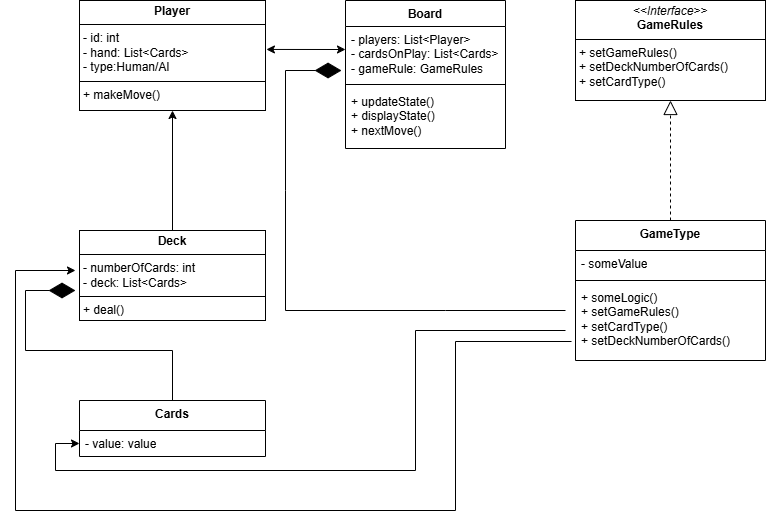

The diagram above was exported from draw.io. Its source (the exported page's mxGraphModel, read from the mxfile embedded in the PNG):
<mxGraphModel dx="1619" dy="1097" grid="1" gridSize="10" guides="1" tooltips="1" connect="1" arrows="1" fold="1" page="1" pageScale="1" pageWidth="827" pageHeight="1169" math="0" shadow="0">
  <root>
    <mxCell id="WIyWlLk6GJQsqaUBKTNV-0" />
    <mxCell id="WIyWlLk6GJQsqaUBKTNV-1" parent="WIyWlLk6GJQsqaUBKTNV-0" />
    <mxCell id="2zWrTxtDaREcKqvupNfZ-90" value="&lt;p style=&quot;margin:0px;margin-top:4px;text-align:center;&quot;&gt;&lt;b&gt;Player&lt;/b&gt;&lt;/p&gt;&lt;hr size=&quot;1&quot; style=&quot;border-style:solid;&quot;&gt;&lt;p style=&quot;margin:0px;margin-left:4px;&quot;&gt;- id: int&lt;br&gt;- hand: List&amp;lt;Cards&amp;gt;&lt;/p&gt;&lt;p style=&quot;margin:0px;margin-left:4px;&quot;&gt;- type:Human/AI&lt;/p&gt;&lt;hr size=&quot;1&quot; style=&quot;border-style:solid;&quot;&gt;&lt;p style=&quot;margin:0px;margin-left:4px;&quot;&gt;+ makeMove()&lt;br&gt;&lt;/p&gt;" style="verticalAlign=top;align=left;overflow=fill;html=1;whiteSpace=wrap;" parent="WIyWlLk6GJQsqaUBKTNV-1" vertex="1">
      <mxGeometry x="64" y="210" width="186" height="110" as="geometry" />
    </mxCell>
    <mxCell id="2zWrTxtDaREcKqvupNfZ-113" style="edgeStyle=orthogonalEdgeStyle;rounded=0;orthogonalLoop=1;jettySize=auto;html=1;entryX=0.5;entryY=1;entryDx=0;entryDy=0;" parent="WIyWlLk6GJQsqaUBKTNV-1" source="2zWrTxtDaREcKqvupNfZ-93" target="2zWrTxtDaREcKqvupNfZ-90" edge="1">
      <mxGeometry relative="1" as="geometry" />
    </mxCell>
    <mxCell id="2zWrTxtDaREcKqvupNfZ-93" value="&lt;p style=&quot;margin:0px;margin-top:4px;text-align:center;&quot;&gt;&lt;b&gt;Deck&lt;/b&gt;&lt;/p&gt;&lt;hr size=&quot;1&quot; style=&quot;border-style:solid;&quot;&gt;&lt;p style=&quot;margin:0px;margin-left:4px;&quot;&gt;&lt;span style=&quot;background-color: transparent; color: light-dark(rgb(0, 0, 0), rgb(255, 255, 255));&quot;&gt;- numberOfCards: int&lt;/span&gt;&lt;/p&gt;&lt;p style=&quot;margin:0px;margin-left:4px;&quot;&gt;- deck: List&amp;lt;Cards&amp;gt;&lt;span style=&quot;background-color: transparent; color: light-dark(rgb(0, 0, 0), rgb(255, 255, 255));&quot;&gt;&lt;/span&gt;&lt;/p&gt;&lt;hr size=&quot;1&quot; style=&quot;border-style:solid;&quot;&gt;&lt;p style=&quot;margin:0px;margin-left:4px;&quot;&gt;+ deal()&lt;/p&gt;&lt;p style=&quot;margin:0px;margin-left:4px;&quot;&gt;+ shuffle()&lt;/p&gt;" style="verticalAlign=top;align=left;overflow=fill;html=1;whiteSpace=wrap;" parent="WIyWlLk6GJQsqaUBKTNV-1" vertex="1">
      <mxGeometry x="64" y="440" width="186" height="90" as="geometry" />
    </mxCell>
    <mxCell id="2zWrTxtDaREcKqvupNfZ-94" value="Cards" style="swimlane;fontStyle=1;align=center;verticalAlign=top;childLayout=stackLayout;horizontal=1;startSize=30;horizontalStack=0;resizeParent=1;resizeParentMax=0;resizeLast=0;collapsible=1;marginBottom=0;whiteSpace=wrap;html=1;" parent="WIyWlLk6GJQsqaUBKTNV-1" vertex="1">
      <mxGeometry x="64" y="610" width="186" height="56" as="geometry" />
    </mxCell>
    <mxCell id="2zWrTxtDaREcKqvupNfZ-95" value="- value: value" style="text;strokeColor=none;fillColor=none;align=left;verticalAlign=top;spacingLeft=4;spacingRight=4;overflow=hidden;rotatable=0;points=[[0,0.5],[1,0.5]];portConstraint=eastwest;whiteSpace=wrap;html=1;" parent="2zWrTxtDaREcKqvupNfZ-94" vertex="1">
      <mxGeometry y="30" width="186" height="26" as="geometry" />
    </mxCell>
    <mxCell id="2zWrTxtDaREcKqvupNfZ-98" value="Board" style="swimlane;fontStyle=1;align=center;verticalAlign=top;childLayout=stackLayout;horizontal=1;startSize=26;horizontalStack=0;resizeParent=1;resizeParentMax=0;resizeLast=0;collapsible=1;marginBottom=0;whiteSpace=wrap;html=1;" parent="WIyWlLk6GJQsqaUBKTNV-1" vertex="1">
      <mxGeometry x="330" y="210" width="160" height="148" as="geometry" />
    </mxCell>
    <mxCell id="2zWrTxtDaREcKqvupNfZ-99" value="- players: List&amp;lt;Player&amp;gt;&lt;div&gt;- cardsOnPlay: List&amp;lt;Cards&amp;gt;&lt;/div&gt;&lt;div&gt;- gameRule: GameRules&lt;/div&gt;" style="text;strokeColor=none;fillColor=none;align=left;verticalAlign=top;spacingLeft=4;spacingRight=4;overflow=hidden;rotatable=0;points=[[0,0.5],[1,0.5]];portConstraint=eastwest;whiteSpace=wrap;html=1;" parent="2zWrTxtDaREcKqvupNfZ-98" vertex="1">
      <mxGeometry y="26" width="160" height="54" as="geometry" />
    </mxCell>
    <mxCell id="2zWrTxtDaREcKqvupNfZ-100" value="" style="line;strokeWidth=1;fillColor=none;align=left;verticalAlign=middle;spacingTop=-1;spacingLeft=3;spacingRight=3;rotatable=0;labelPosition=right;points=[];portConstraint=eastwest;strokeColor=inherit;" parent="2zWrTxtDaREcKqvupNfZ-98" vertex="1">
      <mxGeometry y="80" width="160" height="8" as="geometry" />
    </mxCell>
    <mxCell id="2zWrTxtDaREcKqvupNfZ-101" value="+ updateState()&lt;div&gt;+ displayState()&lt;/div&gt;&lt;div&gt;+ nextMove()&lt;/div&gt;" style="text;strokeColor=none;fillColor=none;align=left;verticalAlign=top;spacingLeft=4;spacingRight=4;overflow=hidden;rotatable=0;points=[[0,0.5],[1,0.5]];portConstraint=eastwest;whiteSpace=wrap;html=1;" parent="2zWrTxtDaREcKqvupNfZ-98" vertex="1">
      <mxGeometry y="88" width="160" height="60" as="geometry" />
    </mxCell>
    <mxCell id="2zWrTxtDaREcKqvupNfZ-116" value="" style="endArrow=diamondThin;endFill=1;endSize=24;html=1;rounded=0;entryX=0.011;entryY=0.589;entryDx=0;entryDy=0;entryPerimeter=0;" parent="2zWrTxtDaREcKqvupNfZ-98" edge="1">
      <mxGeometry width="160" relative="1" as="geometry">
        <mxPoint x="220" y="310" as="sourcePoint" />
        <mxPoint x="-3.953999999999951" y="70.00999999999999" as="targetPoint" />
        <Array as="points">
          <mxPoint x="100" y="310" />
          <mxPoint x="-60" y="310" />
          <mxPoint x="-60" y="190" />
          <mxPoint x="-60" y="70" />
        </Array>
      </mxGeometry>
    </mxCell>
    <mxCell id="2zWrTxtDaREcKqvupNfZ-106" value="&lt;p style=&quot;margin:0px;margin-top:4px;text-align:center;&quot;&gt;&lt;i&gt;&amp;lt;&amp;lt;Interface&amp;gt;&amp;gt;&lt;/i&gt;&lt;br&gt;&lt;b&gt;GameRules&lt;/b&gt;&lt;/p&gt;&lt;hr size=&quot;1&quot; style=&quot;border-style:solid;&quot;&gt;&lt;p style=&quot;margin:0px;margin-left:4px;&quot;&gt;+ setGameRules()&lt;/p&gt;&lt;p style=&quot;margin:0px;margin-left:4px;&quot;&gt;+&amp;nbsp;&lt;span style=&quot;background-color: transparent; color: light-dark(rgb(0, 0, 0), rgb(255, 255, 255));&quot;&gt;setDeckNumberOfCards()&lt;/span&gt;&lt;/p&gt;&lt;p style=&quot;margin:0px;margin-left:4px;&quot;&gt;+ setCardType()&lt;/p&gt;" style="verticalAlign=top;align=left;overflow=fill;html=1;whiteSpace=wrap;" parent="WIyWlLk6GJQsqaUBKTNV-1" vertex="1">
      <mxGeometry x="560" y="210" width="190" height="100" as="geometry" />
    </mxCell>
    <mxCell id="2zWrTxtDaREcKqvupNfZ-107" value="GameType" style="swimlane;fontStyle=1;align=center;verticalAlign=top;childLayout=stackLayout;horizontal=1;startSize=30;horizontalStack=0;resizeParent=1;resizeParentMax=0;resizeLast=0;collapsible=1;marginBottom=0;whiteSpace=wrap;html=1;" parent="WIyWlLk6GJQsqaUBKTNV-1" vertex="1">
      <mxGeometry x="560" y="430" width="190" height="140" as="geometry" />
    </mxCell>
    <mxCell id="2zWrTxtDaREcKqvupNfZ-108" value="- someValue" style="text;strokeColor=none;fillColor=none;align=left;verticalAlign=top;spacingLeft=4;spacingRight=4;overflow=hidden;rotatable=0;points=[[0,0.5],[1,0.5]];portConstraint=eastwest;whiteSpace=wrap;html=1;" parent="2zWrTxtDaREcKqvupNfZ-107" vertex="1">
      <mxGeometry y="30" width="190" height="26" as="geometry" />
    </mxCell>
    <mxCell id="2zWrTxtDaREcKqvupNfZ-109" value="" style="line;strokeWidth=1;fillColor=none;align=left;verticalAlign=middle;spacingTop=-1;spacingLeft=3;spacingRight=3;rotatable=0;labelPosition=right;points=[];portConstraint=eastwest;strokeColor=inherit;" parent="2zWrTxtDaREcKqvupNfZ-107" vertex="1">
      <mxGeometry y="56" width="190" height="8" as="geometry" />
    </mxCell>
    <mxCell id="2zWrTxtDaREcKqvupNfZ-110" value="+ someLogic()&lt;div&gt;&lt;span style=&quot;background-color: transparent; color: light-dark(rgb(0, 0, 0), rgb(255, 255, 255));&quot;&gt;+ setGameRules()&lt;/span&gt;&lt;/div&gt;&lt;div&gt;&lt;span style=&quot;background-color: transparent; color: light-dark(rgb(0, 0, 0), rgb(255, 255, 255));&quot;&gt;+ setCardType()&lt;/span&gt;&lt;/div&gt;&lt;div&gt;&lt;span style=&quot;background-color: transparent; color: light-dark(rgb(0, 0, 0), rgb(255, 255, 255));&quot;&gt;+ setDeckNumberOfCards()&lt;/span&gt;&lt;/div&gt;" style="text;strokeColor=none;fillColor=none;align=left;verticalAlign=top;spacingLeft=4;spacingRight=4;overflow=hidden;rotatable=0;points=[[0,0.5],[1,0.5]];portConstraint=eastwest;whiteSpace=wrap;html=1;" parent="2zWrTxtDaREcKqvupNfZ-107" vertex="1">
      <mxGeometry y="64" width="190" height="76" as="geometry" />
    </mxCell>
    <mxCell id="2zWrTxtDaREcKqvupNfZ-111" value="" style="endArrow=diamondThin;endFill=1;endSize=24;html=1;rounded=0;exitX=0.5;exitY=0;exitDx=0;exitDy=0;" parent="WIyWlLk6GJQsqaUBKTNV-1" source="2zWrTxtDaREcKqvupNfZ-94" edge="1">
      <mxGeometry width="160" relative="1" as="geometry">
        <mxPoint x="157" y="597" as="sourcePoint" />
        <mxPoint x="60" y="500" as="targetPoint" />
        <Array as="points">
          <mxPoint x="157" y="560" />
          <mxPoint x="10" y="560" />
          <mxPoint x="10" y="500" />
        </Array>
      </mxGeometry>
    </mxCell>
    <mxCell id="2zWrTxtDaREcKqvupNfZ-117" value="" style="endArrow=block;dashed=1;endFill=0;endSize=12;html=1;rounded=0;exitX=0.5;exitY=0;exitDx=0;exitDy=0;entryX=0.5;entryY=1;entryDx=0;entryDy=0;" parent="WIyWlLk6GJQsqaUBKTNV-1" source="2zWrTxtDaREcKqvupNfZ-107" target="2zWrTxtDaREcKqvupNfZ-106" edge="1">
      <mxGeometry width="160" relative="1" as="geometry">
        <mxPoint x="310" y="580" as="sourcePoint" />
        <mxPoint x="470" y="580" as="targetPoint" />
      </mxGeometry>
    </mxCell>
    <mxCell id="64KKiGfQiiH78TzKrJx2-1" value="" style="endArrow=classic;html=1;rounded=0;exitX=-0.021;exitY=0.75;exitDx=0;exitDy=0;exitPerimeter=0;" edge="1" parent="WIyWlLk6GJQsqaUBKTNV-1" source="2zWrTxtDaREcKqvupNfZ-110">
      <mxGeometry width="50" height="50" relative="1" as="geometry">
        <mxPoint x="330" y="490" as="sourcePoint" />
        <mxPoint x="60" y="480" as="targetPoint" />
        <Array as="points">
          <mxPoint x="440" y="551" />
          <mxPoint x="440" y="720" />
          <mxPoint y="720" />
          <mxPoint y="480" />
        </Array>
      </mxGeometry>
    </mxCell>
    <mxCell id="64KKiGfQiiH78TzKrJx2-2" value="" style="endArrow=classic;html=1;rounded=0;entryX=0;entryY=0.5;entryDx=0;entryDy=0;" edge="1" parent="WIyWlLk6GJQsqaUBKTNV-1" target="2zWrTxtDaREcKqvupNfZ-95">
      <mxGeometry width="50" height="50" relative="1" as="geometry">
        <mxPoint x="550" y="540" as="sourcePoint" />
        <mxPoint x="380" y="240" as="targetPoint" />
        <Array as="points">
          <mxPoint x="400" y="540" />
          <mxPoint x="400" y="680" />
          <mxPoint x="40" y="680" />
          <mxPoint x="40" y="653" />
        </Array>
      </mxGeometry>
    </mxCell>
    <mxCell id="64KKiGfQiiH78TzKrJx2-4" value="" style="endArrow=classic;startArrow=classic;html=1;rounded=0;exitX=1.005;exitY=0.445;exitDx=0;exitDy=0;exitPerimeter=0;" edge="1" parent="WIyWlLk6GJQsqaUBKTNV-1" source="2zWrTxtDaREcKqvupNfZ-90">
      <mxGeometry width="50" height="50" relative="1" as="geometry">
        <mxPoint x="370" y="420" as="sourcePoint" />
        <mxPoint x="330" y="259" as="targetPoint" />
      </mxGeometry>
    </mxCell>
  </root>
</mxGraphModel>